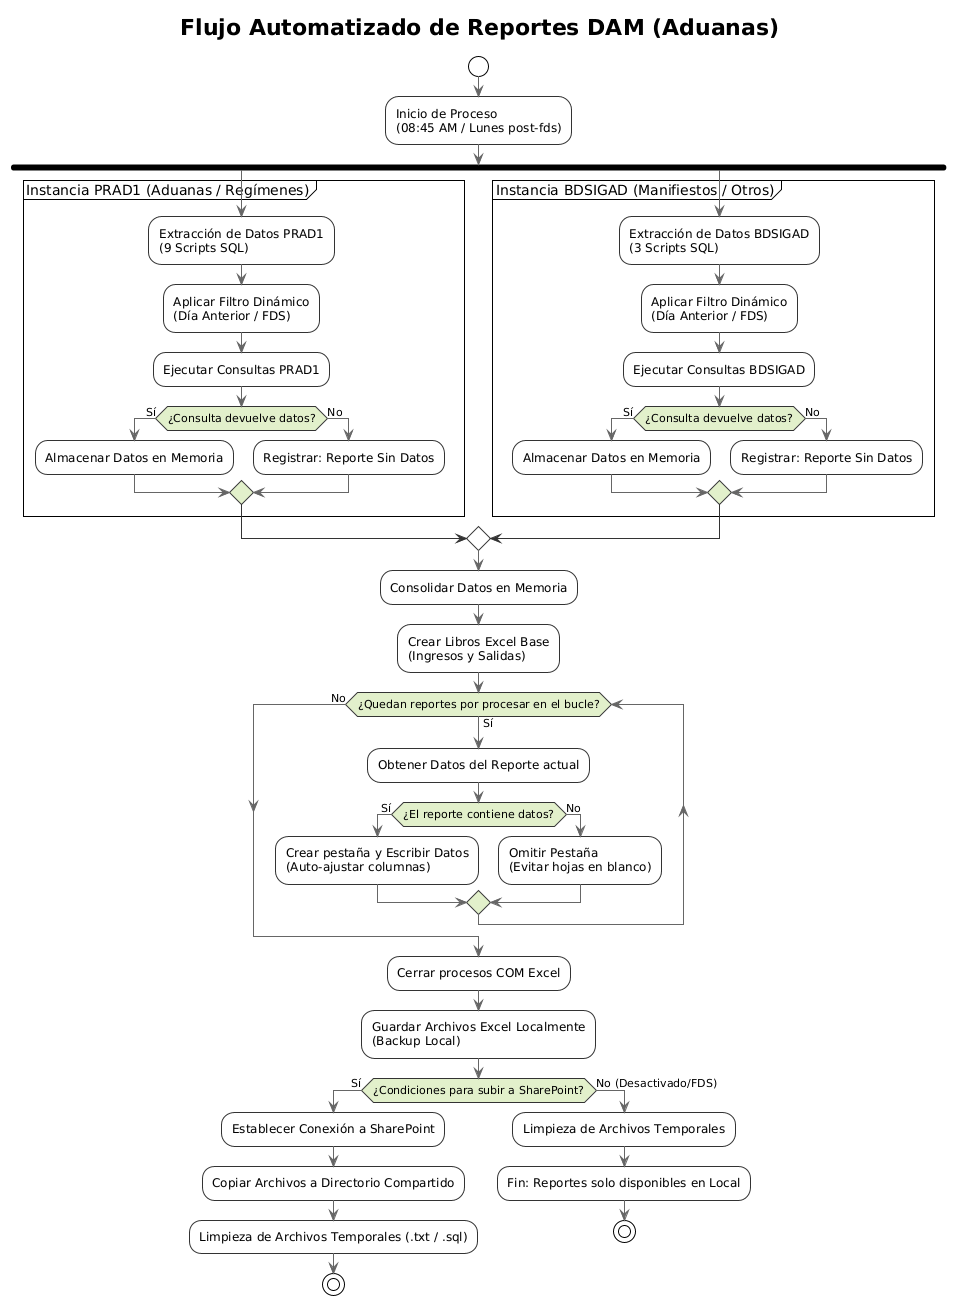

The diagram above was rendered by PlantUML. Its source (embedded in the PNG):
@startuml
!theme plain
skinparam DefaultFontName Arial
skinparam ActivityBackgroundColor #F9F9F9
skinparam ActivityBorderColor #333333
skinparam ActivityDiamondBackgroundColor #E2F0CB
skinparam ArrowColor #666666

title Flujo Automatizado de Reportes DAM (Aduanas)

start
:Inicio de Proceso\n(08:45 AM / Lunes post-fds);

fork
  partition "Instancia PRAD1 (Aduanas / Regímenes)" {
    :Extracción de Datos PRAD1\n(9 Scripts SQL);
    :Aplicar Filtro Dinámico\n(Día Anterior / FDS);
    :Ejecutar Consultas PRAD1;
    if (¿Consulta devuelve datos?) then (Sí)
      :Almacenar Datos en Memoria;
    else (No)
      :Registrar: Reporte Sin Datos;
    endif
  }
fork again
  partition "Instancia BDSIGAD (Manifiestos / Otros)" {
    :Extracción de Datos BDSIGAD\n(3 Scripts SQL);
    :Aplicar Filtro Dinámico\n(Día Anterior / FDS);
    :Ejecutar Consultas BDSIGAD;
    if (¿Consulta devuelve datos?) then (Sí)
      :Almacenar Datos en Memoria;
    else (No)
      :Registrar: Reporte Sin Datos;
    endif
  }
end merge

:Consolidar Datos en Memoria;
:Crear Libros Excel Base\n(Ingresos y Salidas);

while (¿Quedan reportes por procesar en el bucle?) is (Sí)
  :Obtener Datos del Reporte actual;
  if (¿El reporte contiene datos?) then (Sí)
    :Crear pestaña y Escribir Datos\n(Auto-ajustar columnas);
  else (No)
    :Omitir Pestaña\n(Evitar hojas en blanco);
  endif
endwhile (No)

:Cerrar procesos COM Excel;
:Guardar Archivos Excel Localmente\n(Backup Local);

if (¿Condiciones para subir a SharePoint?) then (Sí)
  :Establecer Conexión a SharePoint;
  :Copiar Archivos a Directorio Compartido;
  :Limpieza de Archivos Temporales (.txt / .sql);
  stop
else (No (Desactivado/FDS))
  :Limpieza de Archivos Temporales;
  :Fin: Reportes solo disponibles en Local;
  stop
endif
@enduml